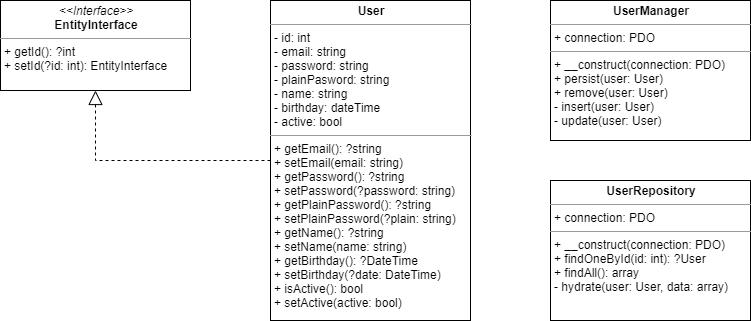

The diagram above was exported from draw.io. Its source (the exported page's mxGraphModel, read from the mxfile embedded in the PNG):
<mxGraphModel dx="1422" dy="802" grid="1" gridSize="10" guides="1" tooltips="1" connect="1" arrows="1" fold="1" page="1" pageScale="1" pageWidth="509" pageHeight="180" math="0" shadow="0">
  <root>
    <mxCell id="0" />
    <mxCell id="1" parent="0" />
    <mxCell id="rH7VO3_b-CvLoiHnjIQy-5" style="edgeStyle=orthogonalEdgeStyle;rounded=0;orthogonalLoop=1;jettySize=auto;html=1;endArrow=block;endFill=0;dashed=1;entryX=0.5;entryY=1;entryDx=0;entryDy=0;startSize=12;endSize=12;" edge="1" parent="1" source="rH7VO3_b-CvLoiHnjIQy-1" target="rH7VO3_b-CvLoiHnjIQy-2">
      <mxGeometry relative="1" as="geometry" />
    </mxCell>
    <mxCell id="rH7VO3_b-CvLoiHnjIQy-1" value="&lt;p style=&quot;margin: 0px ; margin-top: 4px ; text-align: center&quot;&gt;&lt;b&gt;User&lt;/b&gt;&lt;/p&gt;&lt;hr size=&quot;1&quot;&gt;&lt;p style=&quot;margin: 0px ; margin-left: 4px&quot;&gt;- id: int&lt;/p&gt;&lt;p style=&quot;margin: 0px ; margin-left: 4px&quot;&gt;- email: string&lt;/p&gt;&lt;p style=&quot;margin: 0px ; margin-left: 4px&quot;&gt;- password: string&lt;/p&gt;&lt;p style=&quot;margin: 0px ; margin-left: 4px&quot;&gt;- plainPasword: string&lt;/p&gt;&lt;p style=&quot;margin: 0px ; margin-left: 4px&quot;&gt;- name: string&lt;/p&gt;&lt;p style=&quot;margin: 0px ; margin-left: 4px&quot;&gt;- birthday: dateTime&lt;/p&gt;&lt;p style=&quot;margin: 0px ; margin-left: 4px&quot;&gt;- active: bool&lt;/p&gt;&lt;hr size=&quot;1&quot;&gt;&lt;p style=&quot;margin: 0px ; margin-left: 4px&quot;&gt;+ getEmail(): ?string&lt;/p&gt;&lt;p style=&quot;margin: 0px ; margin-left: 4px&quot;&gt;+ setEmail(email: string)&lt;/p&gt;&lt;p style=&quot;margin: 0px ; margin-left: 4px&quot;&gt;+ getPassword(): ?string&lt;/p&gt;&lt;p style=&quot;margin: 0px ; margin-left: 4px&quot;&gt;+ setPassword(?password: string)&lt;/p&gt;&lt;p style=&quot;margin: 0px ; margin-left: 4px&quot;&gt;+ getPlainPassword(): ?string&lt;/p&gt;&lt;p style=&quot;margin: 0px ; margin-left: 4px&quot;&gt;+ setPlainPassword(?plain: string)&lt;/p&gt;&lt;p style=&quot;margin: 0px ; margin-left: 4px&quot;&gt;+ getName(): ?string&lt;/p&gt;&lt;p style=&quot;margin: 0px ; margin-left: 4px&quot;&gt;+ setName(name: string)&lt;/p&gt;&lt;p style=&quot;margin: 0px ; margin-left: 4px&quot;&gt;+ getBirthday(): ?DateTime&lt;/p&gt;&lt;p style=&quot;margin: 0px ; margin-left: 4px&quot;&gt;+ setBirthday(?date: DateTime)&lt;/p&gt;&lt;p style=&quot;margin: 0px ; margin-left: 4px&quot;&gt;+ isActive(): bool&lt;/p&gt;&lt;p style=&quot;margin: 0px ; margin-left: 4px&quot;&gt;+ setActive(active: bool)&lt;/p&gt;" style="verticalAlign=top;align=left;overflow=fill;fontSize=12;fontFamily=Helvetica;html=1;" vertex="1" parent="1">
      <mxGeometry x="280" y="10" width="200" height="320" as="geometry" />
    </mxCell>
    <mxCell id="rH7VO3_b-CvLoiHnjIQy-2" value="&lt;p style=&quot;margin: 0px ; margin-top: 4px ; text-align: center&quot;&gt;&lt;i&gt;&amp;lt;&amp;lt;Interface&amp;gt;&amp;gt;&lt;/i&gt;&lt;br&gt;&lt;b&gt;EntityInterface&lt;/b&gt;&lt;/p&gt;&lt;hr size=&quot;1&quot;&gt;&lt;p style=&quot;margin: 0px ; margin-left: 4px&quot;&gt;&lt;/p&gt;&lt;p style=&quot;margin: 0px ; margin-left: 4px&quot;&gt;+ getId(): ?int&lt;br&gt;+ setId(?id: int): EntityInterface&lt;/p&gt;" style="verticalAlign=top;align=left;overflow=fill;fontSize=12;fontFamily=Helvetica;html=1;" vertex="1" parent="1">
      <mxGeometry x="10" y="10" width="190" height="90" as="geometry" />
    </mxCell>
    <mxCell id="rH7VO3_b-CvLoiHnjIQy-3" value="&lt;p style=&quot;margin: 0px ; margin-top: 4px ; text-align: center&quot;&gt;&lt;b&gt;UserManager&lt;/b&gt;&lt;/p&gt;&lt;hr size=&quot;1&quot;&gt;&lt;p style=&quot;margin: 0px ; margin-left: 4px&quot;&gt;+ connection: PDO&lt;/p&gt;&lt;hr size=&quot;1&quot;&gt;&lt;p style=&quot;margin: 0px ; margin-left: 4px&quot;&gt;+ __construct(connection: PDO)&lt;/p&gt;&lt;p style=&quot;margin: 0px ; margin-left: 4px&quot;&gt;+ persist(user: User)&lt;/p&gt;&lt;p style=&quot;margin: 0px ; margin-left: 4px&quot;&gt;+ remove(user: User)&lt;/p&gt;&lt;p style=&quot;margin: 0px ; margin-left: 4px&quot;&gt;- insert(user: User)&lt;/p&gt;&lt;p style=&quot;margin: 0px ; margin-left: 4px&quot;&gt;- update(user: User)&lt;/p&gt;" style="verticalAlign=top;align=left;overflow=fill;fontSize=12;fontFamily=Helvetica;html=1;" vertex="1" parent="1">
      <mxGeometry x="560" y="10" width="200" height="140" as="geometry" />
    </mxCell>
    <mxCell id="rH7VO3_b-CvLoiHnjIQy-4" value="&lt;p style=&quot;margin: 0px ; margin-top: 4px ; text-align: center&quot;&gt;&lt;b&gt;UserRepository&lt;/b&gt;&lt;/p&gt;&lt;hr size=&quot;1&quot;&gt;&lt;p style=&quot;margin: 0px ; margin-left: 4px&quot;&gt;+ connection: PDO&lt;/p&gt;&lt;hr size=&quot;1&quot;&gt;&lt;p style=&quot;margin: 0px ; margin-left: 4px&quot;&gt;+ __construct(connection: PDO)&lt;/p&gt;&lt;p style=&quot;margin: 0px ; margin-left: 4px&quot;&gt;+ findOneById(id: int): ?User&lt;/p&gt;&lt;p style=&quot;margin: 0px ; margin-left: 4px&quot;&gt;+ findAll(): array&lt;/p&gt;&lt;p style=&quot;margin: 0px ; margin-left: 4px&quot;&gt;- hydrate(user: User, data: array)&lt;/p&gt;" style="verticalAlign=top;align=left;overflow=fill;fontSize=12;fontFamily=Helvetica;html=1;" vertex="1" parent="1">
      <mxGeometry x="560" y="190" width="200" height="140" as="geometry" />
    </mxCell>
  </root>
</mxGraphModel>